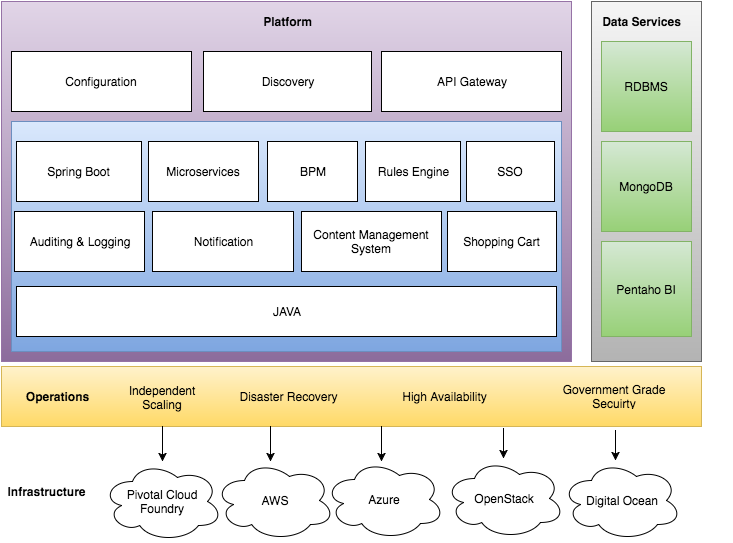

The diagram above was exported from draw.io. Its source (the exported page's mxGraphModel, read from the mxfile embedded in the PNG):
<mxGraphModel dx="792" dy="415" grid="1" gridSize="10" guides="1" tooltips="1" connect="1" arrows="1" fold="1" page="1" pageScale="1" pageWidth="826" pageHeight="1169" background="#ffffff" math="0" shadow="0">
  <root>
    <mxCell id="0" />
    <mxCell id="1" parent="0" />
    <mxCell id="2" value="" style="whiteSpace=wrap;html=1;plain-purple" vertex="1" parent="1">
      <mxGeometry x="80" y="120" width="570" height="360" as="geometry" />
    </mxCell>
    <mxCell id="9" value="" style="whiteSpace=wrap;html=1;plain-blue" vertex="1" parent="1">
      <mxGeometry x="90" y="240" width="550" height="230" as="geometry" />
    </mxCell>
    <mxCell id="3" value="Platform" style="text;html=1;strokeColor=none;fillColor=none;align=center;verticalAlign=middle;whiteSpace=wrap;overflow=hidden;fontStyle=1" vertex="1" parent="1">
      <mxGeometry x="276" y="130" width="180" height="20" as="geometry" />
    </mxCell>
    <mxCell id="4" value="JAVA" style="whiteSpace=wrap;html=1;gradientColor=none;" vertex="1" parent="1">
      <mxGeometry x="95" y="405" width="540" height="50" as="geometry" />
    </mxCell>
    <mxCell id="5" value="Spring Boot" style="whiteSpace=wrap;html=1;gradientColor=none;" vertex="1" parent="1">
      <mxGeometry x="95" y="260" width="125" height="60" as="geometry" />
    </mxCell>
    <mxCell id="6" value="Microservices" style="whiteSpace=wrap;html=1;gradientColor=none;" vertex="1" parent="1">
      <mxGeometry x="227" y="260" width="110" height="60" as="geometry" />
    </mxCell>
    <mxCell id="7" value="BPM" style="whiteSpace=wrap;html=1;gradientColor=none;" vertex="1" parent="1">
      <mxGeometry x="346" y="260" width="90" height="60" as="geometry" />
    </mxCell>
    <mxCell id="8" value="Rules Engine" style="whiteSpace=wrap;html=1;gradientColor=none;" vertex="1" parent="1">
      <mxGeometry x="444" y="260" width="95" height="60" as="geometry" />
    </mxCell>
    <mxCell id="10" value="Configuration" style="whiteSpace=wrap;html=1;gradientColor=none;" vertex="1" parent="1">
      <mxGeometry x="90" y="170" width="180" height="60" as="geometry" />
    </mxCell>
    <mxCell id="11" value="Discovery" style="whiteSpace=wrap;html=1;gradientColor=none;" vertex="1" parent="1">
      <mxGeometry x="282" y="170" width="168" height="60" as="geometry" />
    </mxCell>
    <mxCell id="13" value="API Gateway" style="whiteSpace=wrap;html=1;gradientColor=none;" vertex="1" parent="1">
      <mxGeometry x="460" y="170" width="180" height="60" as="geometry" />
    </mxCell>
    <mxCell id="14" value="" style="whiteSpace=wrap;html=1;plain-gray" vertex="1" parent="1">
      <mxGeometry x="670" y="120" width="110" height="360" as="geometry" />
    </mxCell>
    <mxCell id="15" value="RDBMS" style="whiteSpace=wrap;html=1;plain-green" vertex="1" parent="1">
      <mxGeometry x="680" y="160" width="90" height="90" as="geometry" />
    </mxCell>
    <mxCell id="16" value="MongoDB" style="whiteSpace=wrap;html=1;plain-green" vertex="1" parent="1">
      <mxGeometry x="680" y="260" width="90" height="90" as="geometry" />
    </mxCell>
    <mxCell id="17" value="Pentaho BI" style="whiteSpace=wrap;html=1;plain-green" vertex="1" parent="1">
      <mxGeometry x="680" y="360" width="90" height="95" as="geometry" />
    </mxCell>
    <mxCell id="18" value="AWS" style="ellipse;shape=cloud;whiteSpace=wrap;html=1;gradientColor=none;" vertex="1" parent="1">
      <mxGeometry x="293" y="579" width="120" height="80" as="geometry" />
    </mxCell>
    <mxCell id="19" value="Azure" style="ellipse;shape=cloud;whiteSpace=wrap;html=1;gradientColor=none;" vertex="1" parent="1">
      <mxGeometry x="403" y="578" width="120" height="80" as="geometry" />
    </mxCell>
    <mxCell id="20" value="OpenStack" style="ellipse;shape=cloud;whiteSpace=wrap;html=1;gradientColor=none;" vertex="1" parent="1">
      <mxGeometry x="523" y="577" width="120" height="80" as="geometry" />
    </mxCell>
    <mxCell id="21" value="Auditing &amp;amp; Logging" style="whiteSpace=wrap;html=1;gradientColor=none;" vertex="1" parent="1">
      <mxGeometry x="93" y="330" width="130" height="60" as="geometry" />
    </mxCell>
    <mxCell id="22" value="Notification" style="whiteSpace=wrap;html=1;gradientColor=none;" vertex="1" parent="1">
      <mxGeometry x="231" y="330" width="141" height="60" as="geometry" />
    </mxCell>
    <mxCell id="23" value="Content Management System" style="whiteSpace=wrap;html=1;gradientColor=none;" vertex="1" parent="1">
      <mxGeometry x="380" y="330" width="140" height="60" as="geometry" />
    </mxCell>
    <mxCell id="24" value="Data Services" style="text;html=1;strokeColor=none;fillColor=none;align=center;verticalAlign=middle;whiteSpace=wrap;overflow=hidden;fontStyle=1" vertex="1" parent="1">
      <mxGeometry x="630" y="130" width="180" height="20" as="geometry" />
    </mxCell>
    <mxCell id="25" value="SSO" style="whiteSpace=wrap;html=1;gradientColor=none;" vertex="1" parent="1">
      <mxGeometry x="545" y="260" width="88" height="60" as="geometry" />
    </mxCell>
    <mxCell id="27" value="" style="whiteSpace=wrap;html=1;plain-yellow" vertex="1" parent="1">
      <mxGeometry x="80" y="485" width="700" height="60" as="geometry" />
    </mxCell>
    <mxCell id="28" value="Operations" style="text;html=1;strokeColor=none;fillColor=none;align=center;verticalAlign=middle;whiteSpace=wrap;overflow=hidden;fontStyle=1" vertex="1" parent="1">
      <mxGeometry x="90" y="505" width="90" height="20" as="geometry" />
    </mxCell>
    <mxCell id="29" value="Independent Scaling" style="text;html=1;strokeColor=none;fillColor=none;align=center;verticalAlign=middle;whiteSpace=wrap;overflow=hidden;" vertex="1" parent="1">
      <mxGeometry x="202" y="498" width="78" height="35" as="geometry" />
    </mxCell>
    <mxCell id="30" value="Disaster Recovery" style="text;html=1;strokeColor=none;fillColor=none;align=center;verticalAlign=middle;whiteSpace=wrap;overflow=hidden;" vertex="1" parent="1">
      <mxGeometry x="294" y="505" width="146" height="20" as="geometry" />
    </mxCell>
    <mxCell id="31" value="High Availability" style="text;html=1;strokeColor=none;fillColor=none;align=center;verticalAlign=middle;whiteSpace=wrap;overflow=hidden;" vertex="1" parent="1">
      <mxGeometry x="450" y="505" width="146" height="20" as="geometry" />
    </mxCell>
    <mxCell id="32" value="Government Grade Secuirty" style="text;html=1;strokeColor=none;fillColor=none;align=center;verticalAlign=middle;whiteSpace=wrap;overflow=hidden;" vertex="1" parent="1">
      <mxGeometry x="620" y="500" width="146" height="30" as="geometry" />
    </mxCell>
    <mxCell id="33" value="Digital Ocean" style="ellipse;shape=cloud;whiteSpace=wrap;html=1;gradientColor=none;" vertex="1" parent="1">
      <mxGeometry x="640" y="579" width="120" height="80" as="geometry" />
    </mxCell>
    <mxCell id="34" value="Pivotal Cloud Foundry" style="ellipse;shape=cloud;whiteSpace=wrap;html=1;gradientColor=none;" vertex="1" parent="1">
      <mxGeometry x="181" y="580" width="120" height="80" as="geometry" />
    </mxCell>
    <mxCell id="35" value="Infrastructure" style="text;html=1;strokeColor=none;fillColor=none;align=center;verticalAlign=middle;whiteSpace=wrap;overflow=hidden;fontStyle=1" vertex="1" parent="1">
      <mxGeometry x="80" y="600" width="90" height="20" as="geometry" />
    </mxCell>
    <mxCell id="38" value="" style="endArrow=classic;html=1;" edge="1" parent="1">
      <mxGeometry width="50" height="50" relative="1" as="geometry">
        <mxPoint x="241" y="545" as="sourcePoint" />
        <mxPoint x="241" y="580" as="targetPoint" />
      </mxGeometry>
    </mxCell>
    <mxCell id="42" value="" style="endArrow=classic;html=1;" edge="1" parent="1">
      <mxGeometry x="271" y="550" width="50" height="50" as="geometry">
        <mxPoint x="349" y="545" as="sourcePoint" />
        <mxPoint x="349" y="580" as="targetPoint" />
      </mxGeometry>
    </mxCell>
    <mxCell id="43" value="" style="endArrow=classic;html=1;exitX=0.5;exitY=1;" edge="1" parent="1">
      <mxGeometry x="292" y="560" width="50" height="50" as="geometry">
        <mxPoint x="460" y="545" as="sourcePoint" />
        <mxPoint x="460" y="580" as="targetPoint" />
      </mxGeometry>
    </mxCell>
    <mxCell id="44" value="" style="endArrow=classic;html=1;exitX=0.629;exitY=1.083;exitPerimeter=0;" edge="1" parent="1">
      <mxGeometry x="334" y="567" width="50" height="50" as="geometry">
        <mxPoint x="582" y="547" as="sourcePoint" />
        <mxPoint x="582" y="577" as="targetPoint" />
      </mxGeometry>
    </mxCell>
    <mxCell id="45" value="" style="endArrow=classic;html=1;exitX=0.771;exitY=1.083;exitPerimeter=0;" edge="1" parent="1">
      <mxGeometry x="356" y="579" width="50" height="50" as="geometry">
        <mxPoint x="694" y="549" as="sourcePoint" />
        <mxPoint x="694" y="579" as="targetPoint" />
      </mxGeometry>
    </mxCell>
    <mxCell id="255489534514fc1d-46" value="Shopping Cart" style="whiteSpace=wrap;html=1;gradientColor=none;" vertex="1" parent="1">
      <mxGeometry x="526" y="330" width="109" height="60" as="geometry" />
    </mxCell>
  </root>
</mxGraphModel>